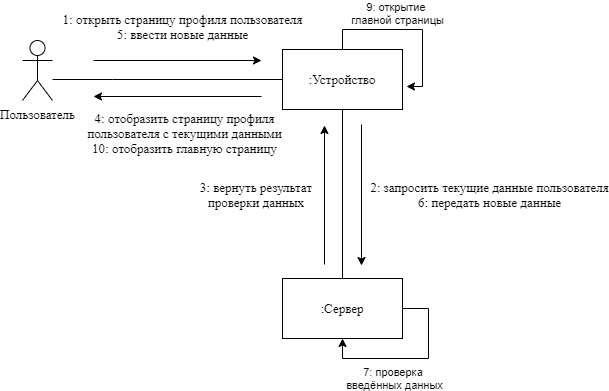

The diagram above was exported from draw.io. Its source (the exported page's mxGraphModel, read from the mxfile embedded in the PNG):
<mxGraphModel dx="1086" dy="846" grid="0" gridSize="10" guides="1" tooltips="1" connect="1" arrows="1" fold="1" page="0" pageScale="1" pageWidth="827" pageHeight="1169" math="0" shadow="0">
  <root>
    <mxCell id="0" />
    <mxCell id="1" parent="0" />
    <mxCell id="clP5410mAFKWHIvxbg7M-1" style="edgeStyle=orthogonalEdgeStyle;rounded=0;orthogonalLoop=1;jettySize=auto;html=1;entryX=0;entryY=0.5;entryDx=0;entryDy=0;endArrow=none;endFill=0;fontFamily=Times New Roman;fontSize=13;" parent="1" source="clP5410mAFKWHIvxbg7M-2" target="clP5410mAFKWHIvxbg7M-4" edge="1">
      <mxGeometry relative="1" as="geometry">
        <Array as="points">
          <mxPoint x="270" y="327" />
          <mxPoint x="270" y="327" />
        </Array>
      </mxGeometry>
    </mxCell>
    <mxCell id="clP5410mAFKWHIvxbg7M-2" value="Пользователь" style="shape=umlActor;verticalLabelPosition=bottom;verticalAlign=top;html=1;outlineConnect=0;fontFamily=Times New Roman;fontSize=13;" parent="1" vertex="1">
      <mxGeometry x="180" y="288" width="30" height="60" as="geometry" />
    </mxCell>
    <mxCell id="clP5410mAFKWHIvxbg7M-3" style="edgeStyle=orthogonalEdgeStyle;rounded=0;orthogonalLoop=1;jettySize=auto;html=1;entryX=0.5;entryY=0;entryDx=0;entryDy=0;endArrow=none;endFill=0;fontFamily=Times New Roman;fontSize=13;" parent="1" source="clP5410mAFKWHIvxbg7M-4" target="clP5410mAFKWHIvxbg7M-5" edge="1">
      <mxGeometry relative="1" as="geometry" />
    </mxCell>
    <mxCell id="clP5410mAFKWHIvxbg7M-16" value="9: открытие &lt;br&gt;главной страницы" style="edgeStyle=orthogonalEdgeStyle;rounded=0;orthogonalLoop=1;jettySize=auto;html=1;exitX=0.5;exitY=0;exitDx=0;exitDy=0;" parent="1" source="clP5410mAFKWHIvxbg7M-4" edge="1">
      <mxGeometry x="-0.1329" y="16" relative="1" as="geometry">
        <mxPoint x="564" y="334" as="targetPoint" />
        <Array as="points">
          <mxPoint x="500" y="277" />
          <mxPoint x="580" y="277" />
          <mxPoint x="580" y="334" />
        </Array>
        <mxPoint as="offset" />
      </mxGeometry>
    </mxCell>
    <mxCell id="clP5410mAFKWHIvxbg7M-4" value=":Устройство" style="rounded=0;whiteSpace=wrap;html=1;fontFamily=Times New Roman;fontSize=13;" parent="1" vertex="1">
      <mxGeometry x="440" y="297" width="120" height="60" as="geometry" />
    </mxCell>
    <mxCell id="clP5410mAFKWHIvxbg7M-5" value=":Сервер" style="rounded=0;whiteSpace=wrap;html=1;fontFamily=Times New Roman;fontSize=13;" parent="1" vertex="1">
      <mxGeometry x="440" y="526" width="120" height="60" as="geometry" />
    </mxCell>
    <mxCell id="clP5410mAFKWHIvxbg7M-6" value="" style="endArrow=classic;html=1;fontFamily=Times New Roman;fontSize=13;" parent="1" edge="1">
      <mxGeometry width="50" height="50" relative="1" as="geometry">
        <mxPoint x="251" y="308" as="sourcePoint" />
        <mxPoint x="419" y="308" as="targetPoint" />
      </mxGeometry>
    </mxCell>
    <mxCell id="clP5410mAFKWHIvxbg7M-7" value="1: открыть страницу профиля пользователя&lt;br style=&quot;font-size: 13px&quot;&gt;5: ввести новые данные" style="edgeLabel;html=1;align=center;verticalAlign=middle;resizable=0;points=[];fontFamily=Times New Roman;fontSize=13;" parent="clP5410mAFKWHIvxbg7M-6" vertex="1" connectable="0">
      <mxGeometry x="-0.2143" y="2" relative="1" as="geometry">
        <mxPoint x="22.17" y="-33" as="offset" />
      </mxGeometry>
    </mxCell>
    <mxCell id="clP5410mAFKWHIvxbg7M-8" value="2: запросить текущие данные пользователя&lt;br&gt;6: передать новые данные" style="endArrow=classic;html=1;fontFamily=Times New Roman;fontSize=13;" parent="1" edge="1">
      <mxGeometry x="-0.0071" y="128" width="50" height="50" relative="1" as="geometry">
        <mxPoint x="519" y="372" as="sourcePoint" />
        <mxPoint x="519" y="513" as="targetPoint" />
        <mxPoint as="offset" />
      </mxGeometry>
    </mxCell>
    <mxCell id="clP5410mAFKWHIvxbg7M-9" value="3: вернуть результат &lt;br&gt;проверки данных&amp;nbsp;" style="endArrow=none;html=1;startArrow=classic;startFill=1;endFill=0;fontFamily=Times New Roman;fontSize=13;" parent="1" edge="1">
      <mxGeometry x="-0.0072" y="-67" width="50" height="50" relative="1" as="geometry">
        <mxPoint x="482" y="373" as="sourcePoint" />
        <mxPoint x="482" y="512" as="targetPoint" />
        <mxPoint as="offset" />
      </mxGeometry>
    </mxCell>
    <mxCell id="clP5410mAFKWHIvxbg7M-10" value="" style="endArrow=none;html=1;endFill=0;startArrow=classic;startFill=1;fontFamily=Times New Roman;fontSize=13;" parent="1" edge="1">
      <mxGeometry width="50" height="50" relative="1" as="geometry">
        <mxPoint x="251" y="344" as="sourcePoint" />
        <mxPoint x="419" y="344" as="targetPoint" />
      </mxGeometry>
    </mxCell>
    <mxCell id="clP5410mAFKWHIvxbg7M-11" value="4: отобразить страницу профиля&lt;br&gt;пользователя с текущими данными&lt;br&gt;10: отобразить главную страницу" style="edgeLabel;html=1;align=center;verticalAlign=middle;resizable=0;points=[];fontFamily=Times New Roman;fontSize=13;" parent="clP5410mAFKWHIvxbg7M-10" vertex="1" connectable="0">
      <mxGeometry x="-0.2143" relative="1" as="geometry">
        <mxPoint x="24.17" y="36" as="offset" />
      </mxGeometry>
    </mxCell>
    <mxCell id="clP5410mAFKWHIvxbg7M-15" value="7: проверка &lt;br&gt;введённых данных" style="edgeStyle=orthogonalEdgeStyle;rounded=0;orthogonalLoop=1;jettySize=auto;html=1;entryX=0.5;entryY=1;entryDx=0;entryDy=0;exitX=1;exitY=0.5;exitDx=0;exitDy=0;" parent="1" source="clP5410mAFKWHIvxbg7M-5" target="clP5410mAFKWHIvxbg7M-5" edge="1">
      <mxGeometry x="0.2088" y="20" relative="1" as="geometry">
        <Array as="points">
          <mxPoint x="586" y="556" />
          <mxPoint x="586" y="606" />
          <mxPoint x="500" y="606" />
        </Array>
        <mxPoint as="offset" />
      </mxGeometry>
    </mxCell>
  </root>
</mxGraphModel>